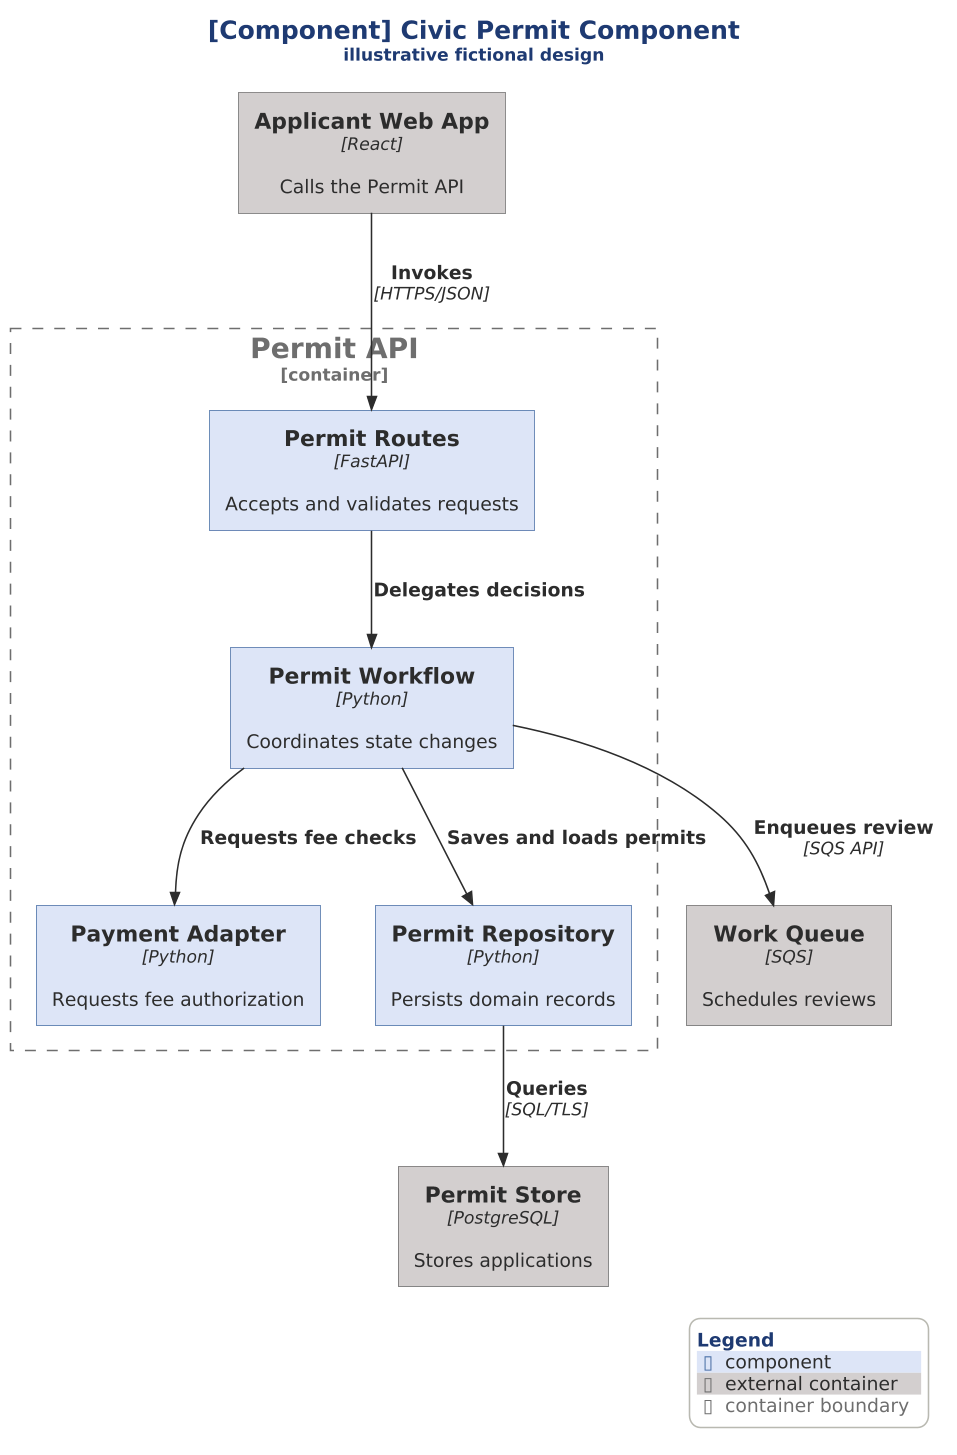

The diagram above was rendered by PlantUML. Its source (embedded in the PNG):
@startuml civic-permit-component

scale 1.5625



' Original fictional Civic Permit Portal teaching system.
' Reference: documentation-suite reference/plantuml-engineering-reference.tex
' House style requires a single C4 leaf include and no local style overrides.
!include ../../../../../tooling/styles/plantuml/c4/component-diagram-style.iuml
C4_TITLE(Civic Permit Component, illustrative fictional design)
Container_Ext(web, "Applicant Web App", "React", "Calls the Permit API")
Container_Ext(db, "Permit Store", "PostgreSQL", "Stores applications")
Container_Ext(queue, "Work Queue", "SQS", "Schedules reviews")
Container_Boundary(api, "Permit API") {
 Component(routes, "Permit Routes", "FastAPI", "Accepts and validates requests")
 Component(workflow, "Permit Workflow", "Python", "Coordinates state changes")
 Component(payment, "Payment Adapter", "Python", "Requests fee authorization")
 Component(repo, "Permit Repository", "Python", "Persists domain records")
}
Rel(web, routes, "Invokes", "HTTPS/JSON")
Rel(routes, workflow, "Delegates decisions")
Rel(workflow, payment, "Requests fee checks")
Rel(workflow, repo, "Saves and loads permits")
Rel(repo, db, "Queries", "SQL/TLS")
Rel(workflow, queue, "Enqueues review", "SQS API")
SHOW_LEGEND()
@enduml